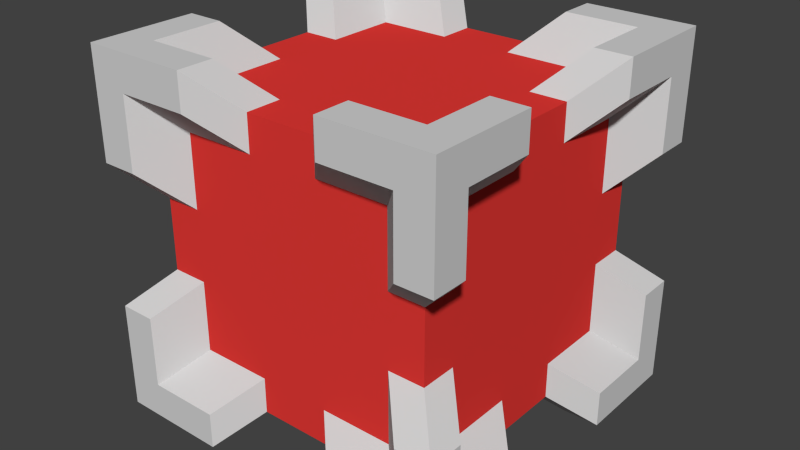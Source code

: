 # Source: crate-red.blend  (saved by Blender 2.76.0; exported with 4.5.12 LTS)
import bpy
from mathutils import Matrix  # noqa: F401  (used for matrix-valued properties, if any)

bpy.ops.wm.read_factory_settings(use_empty=True)
scene = bpy.context.scene
scene.name = 'Scene'

# ---- collections
col_collection_1 = bpy.data.collections.new('Collection 1'); scene.collection.children.link(col_collection_1)

# ---- materials (node trees are filled in below, after node groups)
mat_red = bpy.data.materials.new('Red')
mat_red.alpha_threshold = 0.0
mat_red.use_transparent_shadow = False
mat_red.diffuse_color = (0.7835, 0.04092, 0.0356, 1.0)
mat_red.roughness = 0.5
mat_red.line_color = (0.0, 0.0, 0.0, 1.0)
mat_metal = bpy.data.materials.new('Metal')
mat_metal.alpha_threshold = 0.0
mat_metal.use_transparent_shadow = False
mat_metal.diffuse_color = (0.6619, 0.6619, 0.6619, 1.0)
mat_metal.roughness = 0.5
mat_metal.specular_intensity = 1.0

# ---- material node trees

# ---- world
world_world = bpy.data.worlds.new('World'); scene.world = world_world
world_world.color = (0.05088, 0.05088, 0.05088)
world_world.use_sun_shadow = False
world_world.sun_shadow_jitter_overblur = 0.0
world_world.cycles.sampling_method = 'MANUAL'
world_world.cycles.sample_map_resolution = 256

# ---- meshes
me_cube_009 = bpy.data.meshes.new('Cube.009')
me_cube_009.from_pydata([(-0.4, -0.4, -0.0393), (-0.3, -0.3, 0.0607), (-0.4, 0.4, -0.0393), (-0.3, 0.3, 0.0607), (0.4, -0.4, -0.0393), (0.3, -0.3, 0.0607), (0.4, 0.4, -0.0393), (0.3, 0.3, 0.0607)], [], [(1, 3, 2, 0), (3, 7, 6, 2), (7, 5, 4, 6), (5, 1, 0, 4), (0, 2, 6, 4), (5, 7, 3, 1)])
me_cube_009.materials.append(mat_red)
me_cube_009.use_remesh_preserve_volume = False
me_cube_009.use_remesh_preserve_attributes = False
me_cube_009.use_mirror_vertex_groups = False
me_cube_009.update()
me_cube_001 = bpy.data.meshes.new('Cube.001')
me_cube_001.from_pydata([(-0.2619, -0.03812, 0.03812), (0.03812, -0.03812, -0.2619), (0.03812, 0.2619, 0.03812), (0.03812, 0.2619, -0.06188), (0.03812, 0.06188, -0.2619), (-0.06188, -0.03812, -0.06188), (-0.06188, -0.03812, -0.2619), (-0.06188, 0.2619, 0.03812), (-0.06188, 0.06188, 0.03812), (-0.2619, 0.06188, 0.03812), (-0.2619, -0.03812, -0.06188), (0.03812, 0.06188, -0.06188), (0.1381, -0.1381, 0.1381), (0.1381, -0.1381, -0.1619), (0.1381, 0.1619, 0.1381), (-0.1619, -0.1381, 0.1381), (0.1381, 0.1619, 0.03812), (0.1381, -0.03812, -0.1619), (0.03812, -0.1381, 0.03812), (0.03812, -0.1381, -0.1619), (0.03812, 0.1619, 0.1381), (0.03812, -0.03812, 0.1381), (-0.1619, -0.03812, 0.1381), (-0.1619, -0.1381, 0.03812), (0.1381, -0.03812, 0.03812), (0.03812, -0.03812, 0.03812)], [], [(15, 12, 21, 22), (6, 19, 18, 5), (3, 2, 14, 16), (9, 0, 15, 22), (12, 14, 20, 21), (24, 11, 3, 16), (6, 1, 13, 19), (1, 4, 17, 13), (0, 10, 23, 15), (2, 7, 20, 14), (5, 18, 23, 10), (12, 13, 17, 24), (21, 20, 7, 8), (19, 13, 12, 18), (24, 16, 14, 12), (15, 23, 18, 12), (24, 17, 4, 11), (22, 21, 8, 9), (0, 9, 8, 25), (0, 25, 5, 10), (2, 25, 8, 7), (2, 3, 11, 25), (1, 25, 11, 4), (1, 6, 5, 25)])
me_cube_001.materials.append(mat_metal)
me_cube_001.use_remesh_preserve_volume = False
me_cube_001.use_remesh_preserve_attributes = False
me_cube_001.use_mirror_vertex_groups = False
me_cube_001.update()
me_cube_002 = bpy.data.meshes.new('Cube.002')
me_cube_002.from_pydata([(-0.03812, 0.2619, 0.03812), (-0.03812, -0.03812, -0.2619), (0.2619, -0.03812, 0.03812), (0.2619, -0.03812, -0.06188), (0.06188, -0.03812, -0.2619), (-0.03812, 0.06188, -0.06188), (-0.03812, 0.06188, -0.2619), (0.2619, 0.06188, 0.03812), (0.06188, 0.06188, 0.03812), (0.06188, 0.2619, 0.03812), (-0.03812, 0.2619, -0.06188), (0.06188, -0.03812, -0.06188), (-0.1381, -0.1381, 0.1381), (-0.1381, -0.1381, -0.1619), (0.1619, -0.1381, 0.1381), (-0.1381, 0.1619, 0.1381), (0.1619, -0.1381, 0.03812), (-0.03812, -0.1381, -0.1619), (-0.1381, -0.03812, 0.03812), (-0.1381, -0.03812, -0.1619), (0.1619, -0.03812, 0.1381), (-0.03812, -0.03812, 0.1381), (-0.03812, 0.1619, 0.1381), (-0.1381, 0.1619, 0.03812), (-0.03812, -0.1381, 0.03812), (-0.03812, -0.03812, 0.03812)], [], [(15, 12, 21, 22), (6, 19, 18, 5), (3, 2, 14, 16), (9, 0, 15, 22), (12, 14, 20, 21), (24, 11, 3, 16), (6, 1, 13, 19), (1, 4, 17, 13), (0, 10, 23, 15), (2, 7, 20, 14), (5, 18, 23, 10), (12, 13, 17, 24), (21, 20, 7, 8), (19, 13, 12, 18), (24, 16, 14, 12), (15, 23, 18, 12), (24, 17, 4, 11), (22, 21, 8, 9), (0, 9, 8, 25), (0, 25, 5, 10), (2, 25, 8, 7), (2, 3, 11, 25), (1, 25, 11, 4), (1, 6, 5, 25)])
me_cube_002.materials.append(mat_metal)
me_cube_002.use_remesh_preserve_volume = False
me_cube_002.use_remesh_preserve_attributes = False
me_cube_002.use_mirror_vertex_groups = False
me_cube_002.update()
me_cube_003 = bpy.data.meshes.new('Cube.003')
me_cube_003.from_pydata([(-0.2619, -0.03812, -0.03812), (0.03812, 0.2619, -0.03812), (0.03812, -0.03812, 0.2619), (0.03812, 0.06188, 0.2619), (0.03812, 0.2619, 0.06188), (-0.06188, 0.06188, -0.03812), (-0.06188, 0.2619, -0.03812), (-0.06188, -0.03812, 0.2619), (-0.06188, -0.03812, 0.06188), (-0.2619, -0.03812, 0.06188), (-0.2619, 0.06188, -0.03812), (0.03812, 0.06188, 0.06188), (0.1381, -0.1381, -0.1381), (0.1381, 0.1619, -0.1381), (0.1381, -0.1381, 0.1619), (-0.1619, -0.1381, -0.1381), (0.1381, -0.03812, 0.1619), (0.1381, 0.1619, -0.03812), (0.03812, -0.03812, -0.1381), (0.03812, 0.1619, -0.1381), (0.03812, -0.1381, 0.1619), (0.03812, -0.1381, -0.03812), (-0.1619, -0.1381, -0.03812), (-0.1619, -0.03812, -0.1381), (0.1381, -0.03812, -0.03812), (0.03812, -0.03812, -0.03812)], [], [(15, 12, 21, 22), (6, 19, 18, 5), (3, 2, 14, 16), (9, 0, 15, 22), (12, 14, 20, 21), (24, 11, 3, 16), (6, 1, 13, 19), (1, 4, 17, 13), (0, 10, 23, 15), (2, 7, 20, 14), (5, 18, 23, 10), (12, 13, 17, 24), (21, 20, 7, 8), (19, 13, 12, 18), (24, 16, 14, 12), (15, 23, 18, 12), (24, 17, 4, 11), (22, 21, 8, 9), (0, 9, 8, 25), (0, 25, 5, 10), (2, 25, 8, 7), (2, 3, 11, 25), (1, 25, 11, 4), (1, 6, 5, 25)])
me_cube_003.materials.append(mat_metal)
me_cube_003.use_remesh_preserve_volume = False
me_cube_003.use_remesh_preserve_attributes = False
me_cube_003.use_mirror_vertex_groups = False
me_cube_003.update()
me_cube_004 = bpy.data.meshes.new('Cube.004')
me_cube_004.from_pydata([(-0.03812, -0.03812, 0.2619), (-0.03812, 0.2619, -0.03812), (0.2619, -0.03812, -0.03812), (0.2619, 0.06188, -0.03812), (0.06188, 0.2619, -0.03812), (-0.03812, 0.06188, 0.06188), (-0.03812, 0.2619, 0.06188), (0.2619, -0.03812, 0.06188), (0.06188, -0.03812, 0.06188), (0.06188, -0.03812, 0.2619), (-0.03812, 0.06188, 0.2619), (0.06188, 0.06188, -0.03812), (-0.1381, -0.1381, -0.1381), (-0.1381, 0.1619, -0.1381), (0.1619, -0.1381, -0.1381), (-0.1381, -0.1381, 0.1619), (0.1619, -0.03812, -0.1381), (-0.03812, 0.1619, -0.1381), (-0.1381, -0.03812, -0.03812), (-0.1381, 0.1619, -0.03812), (0.1619, -0.1381, -0.03812), (-0.03812, -0.1381, -0.03812), (-0.03812, -0.1381, 0.1619), (-0.1381, -0.03812, 0.1619), (-0.03812, -0.03812, -0.1381), (-0.03812, -0.03812, -0.03812)], [], [(15, 12, 21, 22), (6, 19, 18, 5), (3, 2, 14, 16), (9, 0, 15, 22), (12, 14, 20, 21), (24, 11, 3, 16), (6, 1, 13, 19), (1, 4, 17, 13), (0, 10, 23, 15), (2, 7, 20, 14), (5, 18, 23, 10), (12, 13, 17, 24), (21, 20, 7, 8), (19, 13, 12, 18), (24, 16, 14, 12), (15, 23, 18, 12), (24, 17, 4, 11), (22, 21, 8, 9), (0, 9, 8, 25), (0, 25, 5, 10), (2, 25, 8, 7), (2, 3, 11, 25), (1, 25, 11, 4), (1, 6, 5, 25)])
me_cube_004.materials.append(mat_metal)
me_cube_004.use_remesh_preserve_volume = False
me_cube_004.use_remesh_preserve_attributes = False
me_cube_004.use_mirror_vertex_groups = False
me_cube_004.update()
me_cube_005 = bpy.data.meshes.new('Cube.005')
me_cube_005.from_pydata([(-0.2619, 0.03812, -0.03812), (0.03812, 0.03812, 0.2619), (0.03812, -0.2619, -0.03812), (0.03812, -0.2619, 0.06188), (0.03812, -0.06188, 0.2619), (-0.06188, 0.03812, 0.06188), (-0.06188, 0.03812, 0.2619), (-0.06188, -0.2619, -0.03812), (-0.06188, -0.06188, -0.03812), (-0.2619, -0.06188, -0.03812), (-0.2619, 0.03812, 0.06188), (0.03812, -0.06188, 0.06188), (0.1381, 0.1381, -0.1381), (0.1381, 0.1381, 0.1619), (0.1381, -0.1619, -0.1381), (-0.1619, 0.1381, -0.1381), (0.1381, -0.1619, -0.03812), (0.1381, 0.03812, 0.1619), (0.03812, 0.1381, -0.03812), (0.03812, 0.1381, 0.1619), (0.03812, -0.1619, -0.1381), (0.03812, 0.03812, -0.1381), (-0.1619, 0.03812, -0.1381), (-0.1619, 0.1381, -0.03812), (0.1381, 0.03812, -0.03812), (0.03812, 0.03812, -0.03812)], [], [(15, 12, 21, 22), (6, 19, 18, 5), (3, 2, 14, 16), (9, 0, 15, 22), (12, 14, 20, 21), (24, 11, 3, 16), (6, 1, 13, 19), (1, 4, 17, 13), (0, 10, 23, 15), (2, 7, 20, 14), (5, 18, 23, 10), (12, 13, 17, 24), (21, 20, 7, 8), (19, 13, 12, 18), (24, 16, 14, 12), (15, 23, 18, 12), (24, 17, 4, 11), (22, 21, 8, 9), (0, 9, 8, 25), (0, 25, 5, 10), (2, 25, 8, 7), (2, 3, 11, 25), (1, 25, 11, 4), (1, 6, 5, 25)])
me_cube_005.materials.append(mat_metal)
me_cube_005.use_remesh_preserve_volume = False
me_cube_005.use_remesh_preserve_attributes = False
me_cube_005.use_mirror_vertex_groups = False
me_cube_005.update()
me_cube_006 = bpy.data.meshes.new('Cube.006')
me_cube_006.from_pydata([(-0.03812, -0.2619, -0.03812), (-0.03812, 0.03812, 0.2619), (0.2619, 0.03812, -0.03812), (0.2619, 0.03812, 0.06188), (0.06188, 0.03812, 0.2619), (-0.03812, -0.06188, 0.06188), (-0.03812, -0.06188, 0.2619), (0.2619, -0.06188, -0.03812), (0.06188, -0.06188, -0.03812), (0.06188, -0.2619, -0.03812), (-0.03812, -0.2619, 0.06188), (0.06188, 0.03812, 0.06188), (-0.1381, 0.1381, -0.1381), (-0.1381, 0.1381, 0.1619), (0.1619, 0.1381, -0.1381), (-0.1381, -0.1619, -0.1381), (0.1619, 0.1381, -0.03812), (-0.03812, 0.1381, 0.1619), (-0.1381, 0.03812, -0.03812), (-0.1381, 0.03812, 0.1619), (0.1619, 0.03812, -0.1381), (-0.03812, 0.03812, -0.1381), (-0.03812, -0.1619, -0.1381), (-0.1381, -0.1619, -0.03812), (-0.03812, 0.1381, -0.03812), (-0.03812, 0.03812, -0.03812)], [], [(15, 12, 21, 22), (6, 19, 18, 5), (3, 2, 14, 16), (9, 0, 15, 22), (12, 14, 20, 21), (24, 11, 3, 16), (6, 1, 13, 19), (1, 4, 17, 13), (0, 10, 23, 15), (2, 7, 20, 14), (5, 18, 23, 10), (12, 13, 17, 24), (21, 20, 7, 8), (19, 13, 12, 18), (24, 16, 14, 12), (15, 23, 18, 12), (24, 17, 4, 11), (22, 21, 8, 9), (0, 9, 8, 25), (0, 25, 5, 10), (2, 25, 8, 7), (2, 3, 11, 25), (1, 25, 11, 4), (1, 6, 5, 25)])
me_cube_006.materials.append(mat_metal)
me_cube_006.use_remesh_preserve_volume = False
me_cube_006.use_remesh_preserve_attributes = False
me_cube_006.use_mirror_vertex_groups = False
me_cube_006.update()
me_cube_007 = bpy.data.meshes.new('Cube.007')
me_cube_007.from_pydata([(-0.2619, 0.03812, 0.03812), (0.03812, -0.2619, 0.03812), (0.03812, 0.03812, -0.2619), (0.03812, -0.06188, -0.2619), (0.03812, -0.2619, -0.06188), (-0.06188, -0.06188, 0.03812), (-0.06188, -0.2619, 0.03812), (-0.06188, 0.03812, -0.2619), (-0.06188, 0.03812, -0.06188), (-0.2619, 0.03812, -0.06188), (-0.2619, -0.06188, 0.03812), (0.03812, -0.06188, -0.06188), (0.1381, 0.1381, 0.1381), (0.1381, -0.1619, 0.1381), (0.1381, 0.1381, -0.1619), (-0.1619, 0.1381, 0.1381), (0.1381, 0.03812, -0.1619), (0.1381, -0.1619, 0.03812), (0.03812, 0.03812, 0.1381), (0.03812, -0.1619, 0.1381), (0.03812, 0.1381, -0.1619), (0.03812, 0.1381, 0.03812), (-0.1619, 0.1381, 0.03812), (-0.1619, 0.03812, 0.1381), (0.1381, 0.03812, 0.03812), (0.03812, 0.03812, 0.03812)], [], [(15, 12, 21, 22), (6, 19, 18, 5), (3, 2, 14, 16), (9, 0, 15, 22), (12, 14, 20, 21), (24, 11, 3, 16), (6, 1, 13, 19), (1, 4, 17, 13), (0, 10, 23, 15), (2, 7, 20, 14), (5, 18, 23, 10), (12, 13, 17, 24), (21, 20, 7, 8), (19, 13, 12, 18), (24, 16, 14, 12), (15, 23, 18, 12), (24, 17, 4, 11), (22, 21, 8, 9), (0, 9, 8, 25), (0, 25, 5, 10), (2, 25, 8, 7), (2, 3, 11, 25), (1, 25, 11, 4), (1, 6, 5, 25)])
me_cube_007.materials.append(mat_metal)
me_cube_007.use_remesh_preserve_volume = False
me_cube_007.use_remesh_preserve_attributes = False
me_cube_007.use_mirror_vertex_groups = False
me_cube_007.update()
me_cube_008 = bpy.data.meshes.new('Cube.008')
me_cube_008.from_pydata([(-0.03812, 0.03812, -0.2619), (-0.03812, -0.2619, 0.03812), (0.2619, 0.03812, 0.03812), (0.2619, -0.06188, 0.03812), (0.06188, -0.2619, 0.03812), (-0.03812, -0.06188, -0.06188), (-0.03812, -0.2619, -0.06188), (0.2619, 0.03812, -0.06188), (0.06188, 0.03812, -0.06188), (0.06188, 0.03812, -0.2619), (-0.03812, -0.06188, -0.2619), (0.06188, -0.06188, 0.03812), (-0.1381, 0.1381, 0.1381), (-0.1381, -0.1619, 0.1381), (0.1619, 0.1381, 0.1381), (-0.1381, 0.1381, -0.1619), (0.1619, 0.03812, 0.1381), (-0.03812, -0.1619, 0.1381), (-0.1381, 0.03812, 0.03812), (-0.1381, -0.1619, 0.03812), (0.1619, 0.1381, 0.03812), (-0.03812, 0.1381, 0.03812), (-0.03812, 0.1381, -0.1619), (-0.1381, 0.03812, -0.1619), (-0.03812, 0.03812, 0.1381), (-0.03812, 0.03812, 0.03812)], [], [(15, 12, 21, 22), (6, 19, 18, 5), (3, 2, 14, 16), (9, 0, 15, 22), (12, 14, 20, 21), (24, 11, 3, 16), (6, 1, 13, 19), (1, 4, 17, 13), (0, 10, 23, 15), (2, 7, 20, 14), (5, 18, 23, 10), (12, 13, 17, 24), (21, 20, 7, 8), (19, 13, 12, 18), (24, 16, 14, 12), (15, 23, 18, 12), (24, 17, 4, 11), (22, 21, 8, 9), (0, 9, 8, 25), (0, 25, 5, 10), (2, 25, 8, 7), (2, 3, 11, 25), (1, 25, 11, 4), (1, 6, 5, 25)])
me_cube_008.materials.append(mat_metal)
me_cube_008.use_remesh_preserve_volume = False
me_cube_008.use_remesh_preserve_attributes = False
me_cube_008.use_mirror_vertex_groups = False
me_cube_008.update()
me_cube_010 = bpy.data.meshes.new('Cube.010')
me_cube_010.from_pydata([(0.4, -0.4, 0.0393), (0.3, -0.3, -0.0607), (0.4, 0.4, 0.0393), (0.3, 0.3, -0.0607), (-0.4, -0.4, 0.0393), (-0.3, -0.3, -0.0607), (-0.4, 0.4, 0.0393), (-0.3, 0.3, -0.0607)], [], [(1, 3, 2, 0), (3, 7, 6, 2), (7, 5, 4, 6), (5, 1, 0, 4), (0, 2, 6, 4), (5, 7, 3, 1)])
me_cube_010.materials.append(mat_red)
me_cube_010.use_remesh_preserve_volume = False
me_cube_010.use_remesh_preserve_attributes = False
me_cube_010.use_mirror_vertex_groups = False
me_cube_010.update()
me_cube_011 = bpy.data.meshes.new('Cube.011')
me_cube_011.from_pydata([(-0.4, 0.0393, -0.4), (-0.3, -0.0607, -0.3), (-0.4, 0.0393, 0.4), (-0.3, -0.0607, 0.3), (0.4, 0.0393, -0.4), (0.3, -0.0607, -0.3), (0.4, 0.0393, 0.4), (0.3, -0.0607, 0.3)], [], [(1, 3, 2, 0), (3, 7, 6, 2), (7, 5, 4, 6), (5, 1, 0, 4), (0, 2, 6, 4), (5, 7, 3, 1)])
me_cube_011.materials.append(mat_red)
me_cube_011.use_remesh_preserve_volume = False
me_cube_011.use_remesh_preserve_attributes = False
me_cube_011.use_mirror_vertex_groups = False
me_cube_011.update()
me_cube_012 = bpy.data.meshes.new('Cube.012')
me_cube_012.from_pydata([(0.4, -0.0393, -0.4), (0.3, 0.0607, -0.3), (0.4, -0.0393, 0.4), (0.3, 0.0607, 0.3), (-0.4, -0.0393, -0.4), (-0.3, 0.0607, -0.3), (-0.4, -0.0393, 0.4), (-0.3, 0.0607, 0.3)], [], [(1, 3, 2, 0), (3, 7, 6, 2), (7, 5, 4, 6), (5, 1, 0, 4), (0, 2, 6, 4), (5, 7, 3, 1)])
me_cube_012.materials.append(mat_red)
me_cube_012.use_remesh_preserve_volume = False
me_cube_012.use_remesh_preserve_attributes = False
me_cube_012.use_mirror_vertex_groups = False
me_cube_012.update()
me_cube_013 = bpy.data.meshes.new('Cube.013')
me_cube_013.from_pydata([(0.0393, 0.4, -0.4), (-0.0607, 0.3, -0.3), (0.0393, 0.4, 0.4), (-0.0607, 0.3, 0.3), (0.0393, -0.4, -0.4), (-0.0607, -0.3, -0.3), (0.0393, -0.4, 0.4), (-0.0607, -0.3, 0.3)], [], [(1, 3, 2, 0), (3, 7, 6, 2), (7, 5, 4, 6), (5, 1, 0, 4), (0, 2, 6, 4), (5, 7, 3, 1)])
me_cube_013.materials.append(mat_red)
me_cube_013.use_remesh_preserve_volume = False
me_cube_013.use_remesh_preserve_attributes = False
me_cube_013.use_mirror_vertex_groups = False
me_cube_013.update()
me_cube_014 = bpy.data.meshes.new('Cube.014')
me_cube_014.from_pydata([(-0.0393, -0.4, -0.4), (0.0607, -0.3, -0.3), (-0.0393, -0.4, 0.4), (0.0607, -0.3, 0.3), (-0.0393, 0.4, -0.4), (0.0607, 0.3, -0.3), (-0.0393, 0.4, 0.4), (0.0607, 0.3, 0.3)], [], [(1, 3, 2, 0), (3, 7, 6, 2), (7, 5, 4, 6), (5, 1, 0, 4), (0, 2, 6, 4), (5, 7, 3, 1)])
me_cube_014.materials.append(mat_red)
me_cube_014.use_remesh_preserve_volume = False
me_cube_014.use_remesh_preserve_attributes = False
me_cube_014.use_mirror_vertex_groups = False
me_cube_014.update()

# ---- objects
ob_side_001 = bpy.data.objects.new('Side.001', me_cube_009)
ob_corner_002 = bpy.data.objects.new('Corner.002', me_cube_001)
ob_corner_003 = bpy.data.objects.new('Corner.003', me_cube_002)
ob_corner_005 = bpy.data.objects.new('Corner.005', me_cube_003)
ob_corner_006 = bpy.data.objects.new('Corner.006', me_cube_004)
ob_corner_004 = bpy.data.objects.new('Corner.004', me_cube_005)
ob_corner_007 = bpy.data.objects.new('Corner.007', me_cube_006)
ob_corner_001 = bpy.data.objects.new('Corner.001', me_cube_007)
ob_corner = bpy.data.objects.new('Corner', me_cube_008)
ob_side_002 = bpy.data.objects.new('Side.002', me_cube_010)
ob_side_003 = bpy.data.objects.new('Side.003', me_cube_011)
ob_side_004 = bpy.data.objects.new('Side.004', me_cube_012)
ob_side_005 = bpy.data.objects.new('Side.005', me_cube_013)
ob_side = bpy.data.objects.new('Side', me_cube_014)

# ---- transforms, parenting, visibility, modifiers, constraints
ob_side_001.location = (0.0, 0.0, 0.1393)
ob_side_001.lineart.crease_threshold = 0.0
ob_corner_002.location = (0.3619, -0.3619, 0.8619)
ob_corner_002.lock_rotations_4d = False
ob_corner_002.empty_display_type = 'ARROWS'
ob_corner_002.lineart.crease_threshold = 0.0
ob_corner_003.location = (-0.3619, -0.3619, 0.8619)
ob_corner_003.lock_rotations_4d = False
ob_corner_003.empty_display_type = 'ARROWS'
ob_corner_003.lineart.crease_threshold = 0.0
ob_corner_005.location = (0.3619, -0.3619, 0.1381)
ob_corner_005.lock_rotations_4d = False
ob_corner_005.empty_display_type = 'ARROWS'
ob_corner_005.lineart.crease_threshold = 0.0
ob_corner_006.location = (-0.3619, -0.3619, 0.1381)
ob_corner_006.lock_rotations_4d = False
ob_corner_006.empty_display_type = 'ARROWS'
ob_corner_006.lineart.crease_threshold = 0.0
ob_corner_004.location = (0.3619, 0.3619, 0.1381)
ob_corner_004.lock_rotations_4d = False
ob_corner_004.empty_display_type = 'ARROWS'
ob_corner_004.lineart.crease_threshold = 0.0
ob_corner_007.location = (-0.3619, 0.3619, 0.1381)
ob_corner_007.lock_rotations_4d = False
ob_corner_007.empty_display_type = 'ARROWS'
ob_corner_007.lineart.crease_threshold = 0.0
ob_corner_001.location = (0.3619, 0.3619, 0.8619)
ob_corner_001.lock_rotations_4d = False
ob_corner_001.empty_display_type = 'ARROWS'
ob_corner_001.lineart.crease_threshold = 0.0
ob_corner.location = (-0.3619, 0.3619, 0.8619)
ob_corner.lock_rotations_4d = False
ob_corner.empty_display_type = 'ARROWS'
ob_corner.lineart.crease_threshold = 0.0
ob_side_002.location = (1.801e-08, -5.337e-09, 0.8607)
ob_side_002.lineart.crease_threshold = 0.0
ob_side_003.location = (-6.671e-10, 0.3607, 0.5)
ob_side_003.lineart.crease_threshold = 0.0
ob_side_004.location = (1.534e-08, -0.3607, 0.5)
ob_side_004.lineart.crease_threshold = 0.0
ob_side_005.location = (0.3607, 5.493e-08, 0.5)
ob_side_005.lineart.crease_threshold = 0.0
ob_side.location = (-0.3607, -4.581e-08, 0.5)
ob_side.lineart.crease_threshold = 0.0

# ---- collection membership
col_collection_1.objects.link(ob_side_001)
col_collection_1.objects.link(ob_corner_002)
col_collection_1.objects.link(ob_corner_003)
col_collection_1.objects.link(ob_corner_005)
col_collection_1.objects.link(ob_corner_006)
col_collection_1.objects.link(ob_corner_004)
col_collection_1.objects.link(ob_corner_007)
col_collection_1.objects.link(ob_corner_001)
col_collection_1.objects.link(ob_corner)
col_collection_1.objects.link(ob_side_002)
col_collection_1.objects.link(ob_side_003)
col_collection_1.objects.link(ob_side_004)
col_collection_1.objects.link(ob_side_005)
col_collection_1.objects.link(ob_side)

# ---- scene / render settings (as saved in the file)
scene.frame_start = 1; scene.frame_end = 250; scene.frame_set(0)
scene.render.engine = 'BLENDER_EEVEE_NEXT'
scene.render.resolution_percentage = 50
scene.render.dither_intensity = 0.0
scene.cycles.use_denoising = False
scene.cycles.samples = 10
scene.cycles.sampling_pattern = 'TABULATED_SOBOL'
scene.cycles.light_sampling_threshold = 0.0
scene.cycles.use_adaptive_sampling = False
scene.cycles.use_light_tree = False
scene.cycles.blur_glossy = 0.0
scene.cycles.pixel_filter_type = 'GAUSSIAN'
scene.cycles.sample_clamp_indirect = 0.0
scene.view_settings.view_transform = 'Standard'
bpy.context.view_layer.update()

# ---- added for rendering (the .blend has no active camera and no usable light): camera, sun
cam_auto = bpy.data.cameras.new('AutoCamera')
cam_auto.lens = 50.0
cam_auto.sensor_width = 36.0
cam_auto.clip_end = 1000.0
ob_auto_camera = bpy.data.objects.new('AutoCamera', cam_auto)
scene.collection.objects.link(ob_auto_camera)
ob_auto_camera.location = (1.60254, -1.92304, 1.78203)
ob_auto_camera.rotation_euler = (1.09748, -7.21219e-08, 0.694738)
scene.camera = ob_auto_camera
light_auto_sun = bpy.data.lights.new('AutoSun', 'SUN')
light_auto_sun.energy = 3.0
light_auto_sun.angle = 0.0523599
ob_auto_sun = bpy.data.objects.new('AutoSun', light_auto_sun)
scene.collection.objects.link(ob_auto_sun)
ob_auto_sun.rotation_euler = (0.872665, 0.174533, 0.523599)
bpy.context.view_layer.update()
